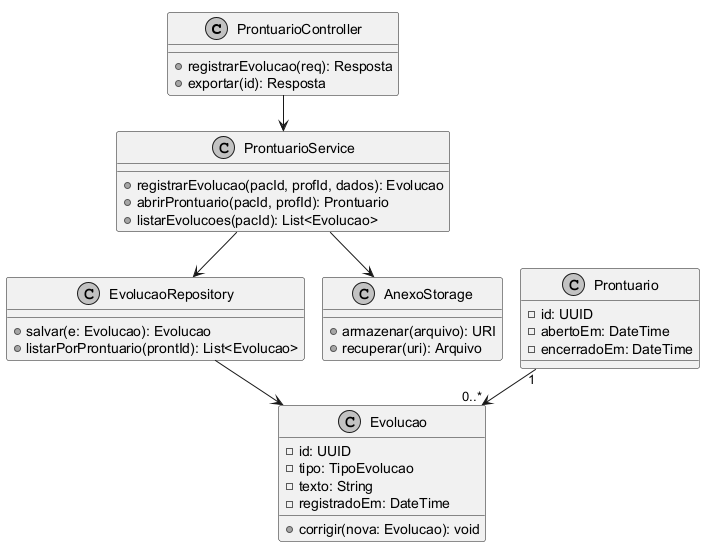

The diagram above was rendered by PlantUML. Its source (embedded in the PNG):
@startuml C4_Classes_Prontuario
!pragma layout smetana
' NÃvel C4 â€” Diagrama de Classes do componente Atendimento e ProntuÃ¡rio
' Autor: JoÃ£o Pedro GonÃ§alves Ferreira
skinparam monochrome true
skinparam shadowing false

class ProntuarioController {
  +registrarEvolucao(req): Resposta
  +exportar(id): Resposta
}

class ProntuarioService {
  +registrarEvolucao(pacId, profId, dados): Evolucao
  +abrirProntuario(pacId, profId): Prontuario
  +listarEvolucoes(pacId): List<Evolucao>
}

class EvolucaoRepository {
  +salvar(e: Evolucao): Evolucao
  +listarPorProntuario(prontId): List<Evolucao>
}

class AnexoStorage {
  +armazenar(arquivo): URI
  +recuperar(uri): Arquivo
}

class Prontuario {
  -id: UUID
  -abertoEm: DateTime
  -encerradoEm: DateTime
}

class Evolucao {
  -id: UUID
  -tipo: TipoEvolucao
  -texto: String
  -registradoEm: DateTime
  +corrigir(nova: Evolucao): void
}

ProntuarioController --> ProntuarioService
ProntuarioService --> EvolucaoRepository
ProntuarioService --> AnexoStorage
Prontuario "1" --> "0..*" Evolucao
EvolucaoRepository --> Evolucao
@enduml